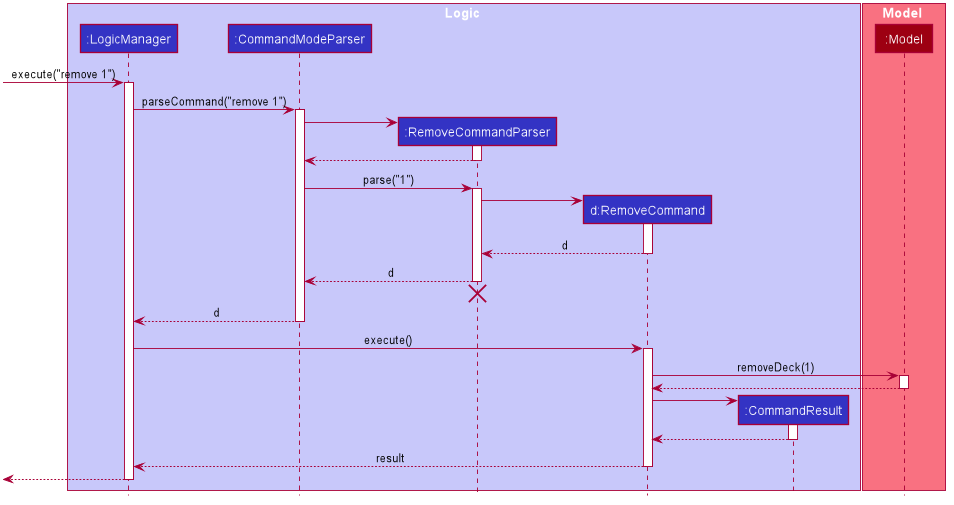

The diagram above was rendered by PlantUML. Its source (embedded in the PNG):
@startuml








skinparam BackgroundColor #FFFFFFF

skinparam Shadowing false

skinparam Class {
    FontColor #FFFFFF
    BorderThickness 1
    BorderColor #FFFFFF
    StereotypeFontColor #FFFFFF
    FontName Arial
}

skinparam Actor {
    BorderColor #000000
    Color #000000
    FontName Arial
}

skinparam Sequence {
    MessageAlign center
    BoxFontSize 15
    BoxPadding 0
    BoxFontColor #FFFFFF
    FontName Arial
}

skinparam Participant {
    FontColor #FFFFFFF
    Padding 20
}

skinparam MinClassWidth 50
skinparam ParticipantPadding 10
skinparam Shadowing false
skinparam DefaultTextAlignment center
skinparam packageStyle Rectangle

hide footbox
hide members
hide circle

box Logic #C8C8FA
participant ":LogicManager" as LogicManager #3333C4
participant ":CommandModeParser" as CommandModeParser #3333C4
participant ":RemoveCommandParser" as RemoveCommandParser #3333C4
participant "d:RemoveCommand" as RemoveCommand #3333C4
participant ":CommandResult" as CommandResult #3333C4
end box

box Model #F97181
participant ":Model" as Model #9D0012
end box

[-> LogicManager : execute("remove 1")
activate LogicManager

LogicManager -> CommandModeParser : parseCommand("remove 1")
activate CommandModeParser

create RemoveCommandParser
CommandModeParser -> RemoveCommandParser
activate RemoveCommandParser

RemoveCommandParser --> CommandModeParser
deactivate RemoveCommandParser

CommandModeParser -> RemoveCommandParser : parse("1")
activate RemoveCommandParser

create RemoveCommand
RemoveCommandParser -> RemoveCommand
activate RemoveCommand

RemoveCommand --> RemoveCommandParser : d
deactivate RemoveCommand

RemoveCommandParser --> CommandModeParser : d
deactivate RemoveCommandParser
RemoveCommandParser -[hidden]-> CommandModeParser
destroy RemoveCommandParser

CommandModeParser --> LogicManager : d
deactivate CommandModeParser

LogicManager -> RemoveCommand : execute()
activate RemoveCommand

RemoveCommand -> Model : removeDeck(1)
activate Model

Model --> RemoveCommand
deactivate Model

create CommandResult
RemoveCommand -> CommandResult
activate CommandResult

CommandResult --> RemoveCommand
deactivate CommandResult

RemoveCommand --> LogicManager : result
deactivate RemoveCommand

[<--LogicManager
deactivate LogicManager
@enduml